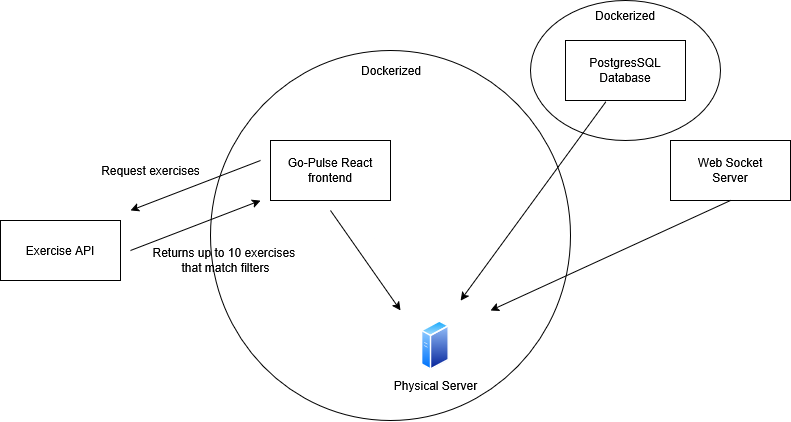

The diagram above was exported from draw.io. Its source (the exported page's mxGraphModel, read from the mxfile embedded in the PNG):
<mxGraphModel dx="875" dy="472" grid="1" gridSize="10" guides="1" tooltips="1" connect="1" arrows="1" fold="1" page="1" pageScale="1" pageWidth="1100" pageHeight="850" math="0" shadow="0">
  <root>
    <mxCell id="0" />
    <mxCell id="1" parent="0" />
    <mxCell id="DXkIhEzDHuUIuiAI9jGH-4" value="" style="ellipse;whiteSpace=wrap;html=1;" vertex="1" parent="1">
      <mxGeometry x="260" y="110" width="360" height="370" as="geometry" />
    </mxCell>
    <mxCell id="DXkIhEzDHuUIuiAI9jGH-3" value="" style="ellipse;whiteSpace=wrap;html=1;" vertex="1" parent="1">
      <mxGeometry x="580" y="60" width="190" height="140" as="geometry" />
    </mxCell>
    <mxCell id="EiUh2qcy7sUXYrRkB8zM-2" value="PostgresSQL&lt;div&gt;Database&lt;/div&gt;" style="rounded=0;whiteSpace=wrap;html=1;" parent="1" vertex="1">
      <mxGeometry x="615" y="100" width="120" height="60" as="geometry" />
    </mxCell>
    <mxCell id="EiUh2qcy7sUXYrRkB8zM-3" value="Exercise API" style="rounded=0;whiteSpace=wrap;html=1;" parent="1" vertex="1">
      <mxGeometry x="50" y="280" width="120" height="60" as="geometry" />
    </mxCell>
    <mxCell id="EiUh2qcy7sUXYrRkB8zM-4" value="Go-Pulse React frontend" style="rounded=0;whiteSpace=wrap;html=1;" vertex="1" parent="1">
      <mxGeometry x="320" y="200" width="120" height="60" as="geometry" />
    </mxCell>
    <mxCell id="EiUh2qcy7sUXYrRkB8zM-5" value="" style="image;aspect=fixed;perimeter=ellipsePerimeter;html=1;align=center;shadow=0;dashed=0;spacingTop=3;image=img/lib/active_directory/generic_server.svg;" vertex="1" parent="1">
      <mxGeometry x="471" y="380" width="28.000000000000004" height="50" as="geometry" />
    </mxCell>
    <mxCell id="EiUh2qcy7sUXYrRkB8zM-6" value="Physical Server" style="text;html=1;align=center;verticalAlign=middle;resizable=0;points=[];autosize=1;strokeColor=none;fillColor=none;" vertex="1" parent="1">
      <mxGeometry x="430" y="430" width="110" height="30" as="geometry" />
    </mxCell>
    <mxCell id="EiUh2qcy7sUXYrRkB8zM-8" value="" style="endArrow=classic;html=1;rounded=0;" edge="1" parent="1">
      <mxGeometry width="50" height="50" relative="1" as="geometry">
        <mxPoint x="380" y="270" as="sourcePoint" />
        <mxPoint x="450" y="370" as="targetPoint" />
      </mxGeometry>
    </mxCell>
    <mxCell id="EiUh2qcy7sUXYrRkB8zM-9" value="" style="endArrow=classic;html=1;rounded=0;exitX=0.336;exitY=1.022;exitDx=0;exitDy=0;exitPerimeter=0;" edge="1" parent="1" source="EiUh2qcy7sUXYrRkB8zM-2">
      <mxGeometry width="50" height="50" relative="1" as="geometry">
        <mxPoint x="590" y="270" as="sourcePoint" />
        <mxPoint x="510" y="360" as="targetPoint" />
      </mxGeometry>
    </mxCell>
    <mxCell id="EiUh2qcy7sUXYrRkB8zM-10" value="" style="endArrow=classic;html=1;rounded=0;" edge="1" parent="1">
      <mxGeometry width="50" height="50" relative="1" as="geometry">
        <mxPoint x="310" y="220" as="sourcePoint" />
        <mxPoint x="180" y="270" as="targetPoint" />
      </mxGeometry>
    </mxCell>
    <mxCell id="EiUh2qcy7sUXYrRkB8zM-11" value="Request exercises" style="text;html=1;align=center;verticalAlign=middle;resizable=0;points=[];autosize=1;strokeColor=none;fillColor=none;" vertex="1" parent="1">
      <mxGeometry x="140" y="215" width="120" height="30" as="geometry" />
    </mxCell>
    <mxCell id="EiUh2qcy7sUXYrRkB8zM-12" value="Returns up to 10 exercises&amp;nbsp;&lt;div&gt;that match filters&lt;/div&gt;" style="text;html=1;align=center;verticalAlign=middle;resizable=0;points=[];autosize=1;strokeColor=none;fillColor=none;" vertex="1" parent="1">
      <mxGeometry x="190" y="300" width="170" height="40" as="geometry" />
    </mxCell>
    <mxCell id="EiUh2qcy7sUXYrRkB8zM-13" value="" style="endArrow=classic;html=1;rounded=0;" edge="1" parent="1">
      <mxGeometry width="50" height="50" relative="1" as="geometry">
        <mxPoint x="180" y="310" as="sourcePoint" />
        <mxPoint x="310" y="260" as="targetPoint" />
      </mxGeometry>
    </mxCell>
    <mxCell id="DXkIhEzDHuUIuiAI9jGH-1" value="&lt;div&gt;Web Socket&lt;/div&gt;&lt;div&gt;Server&lt;/div&gt;" style="rounded=0;whiteSpace=wrap;html=1;" vertex="1" parent="1">
      <mxGeometry x="720" y="200" width="120" height="60" as="geometry" />
    </mxCell>
    <mxCell id="DXkIhEzDHuUIuiAI9jGH-2" value="" style="endArrow=classic;html=1;rounded=0;exitX=0.5;exitY=1;exitDx=0;exitDy=0;" edge="1" parent="1" source="DXkIhEzDHuUIuiAI9jGH-1">
      <mxGeometry width="50" height="50" relative="1" as="geometry">
        <mxPoint x="390" y="340" as="sourcePoint" />
        <mxPoint x="540" y="370" as="targetPoint" />
      </mxGeometry>
    </mxCell>
    <mxCell id="EiUh2qcy7sUXYrRkB8zM-14" value="Dockerized" style="text;html=1;align=center;verticalAlign=middle;whiteSpace=wrap;rounded=0;" vertex="1" parent="1">
      <mxGeometry x="411" y="115" width="60" height="30" as="geometry" />
    </mxCell>
    <mxCell id="DXkIhEzDHuUIuiAI9jGH-7" value="Dockerized" style="text;html=1;align=center;verticalAlign=middle;whiteSpace=wrap;rounded=0;" vertex="1" parent="1">
      <mxGeometry x="645" y="60" width="60" height="30" as="geometry" />
    </mxCell>
  </root>
</mxGraphModel>